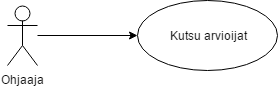

The diagram above was exported from draw.io. Its source (the exported page's mxGraphModel, read from the mxfile embedded in the PNG):
<mxGraphModel dx="677" dy="842" grid="1" gridSize="10" guides="1" tooltips="1" connect="1" arrows="1" fold="1" page="1" pageScale="1" pageWidth="850" pageHeight="1100" background="#ffffff" math="0" shadow="0">
  <root>
    <mxCell id="0" />
    <mxCell id="1" parent="0" />
    <mxCell id="6" style="edgeStyle=orthogonalEdgeStyle;rounded=0;html=1;entryX=0;entryY=0.5;jettySize=auto;orthogonalLoop=1;" edge="1" parent="1" source="2" target="5">
      <mxGeometry relative="1" as="geometry" />
    </mxCell>
    <mxCell id="2" value="Ohjaaja" style="shape=umlActor;verticalLabelPosition=bottom;labelBackgroundColor=#ffffff;verticalAlign=top;html=1;" vertex="1" parent="1">
      <mxGeometry x="120" y="290" width="30" height="60" as="geometry" />
    </mxCell>
    <mxCell id="5" value="Kutsu arvioijat" style="ellipse;whiteSpace=wrap;html=1;" vertex="1" parent="1">
      <mxGeometry x="250" y="285" width="140" height="70" as="geometry" />
    </mxCell>
  </root>
</mxGraphModel>